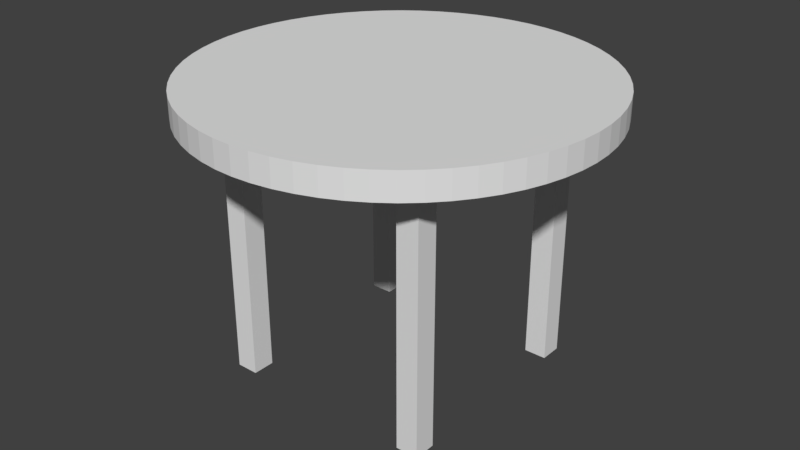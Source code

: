 # Source: table_Noah.blend  (saved by Blender 2.79.0; exported with 4.5.12 LTS)
import bpy
from mathutils import Matrix  # noqa: F401  (used for matrix-valued properties, if any)

bpy.ops.wm.read_factory_settings(use_empty=True)
scene = bpy.context.scene
scene.name = 'Scene'

# ---- collections
col_collection_1 = bpy.data.collections.new('Collection 1'); scene.collection.children.link(col_collection_1)

# ---- materials (node trees are filled in below, after node groups)
mat_glass_tabletop = bpy.data.materials.new('glass_tabletop')
mat_glass_tabletop.alpha_threshold = 0.0
mat_glass_tabletop.use_transparent_shadow = False
mat_glass_tabletop.roughness = 0.5
mat_glass_tablelegs = bpy.data.materials.new('glass_tablelegs')
mat_glass_tablelegs.alpha_threshold = 0.0
mat_glass_tablelegs.use_transparent_shadow = False
mat_glass_tablelegs.roughness = 0.5

# ---- material node trees

# ---- world
world_world = bpy.data.worlds.new('World'); scene.world = world_world
world_world.color = (0.05088, 0.05088, 0.05088)
world_world.use_sun_shadow = False
world_world.sun_shadow_jitter_overblur = 0.0
world_world.cycles.sampling_method = 'MANUAL'

# ---- meshes
me_cube_003 = bpy.data.meshes.new('Cube.003')
me_cube_003.from_pydata([(-1.0, -1.0, -8.508), (-1.0, -1.0, -7.181), (-1.0, 1.0, -8.508), (-1.0, 1.0, -7.181), (1.0, -1.0, -8.508), (1.0, -1.0, -7.181), (1.0, 1.0, -8.508), (1.0, 1.0, -7.181), (-0.7985, -0.7985, -7.181), (-0.7985, -0.7985, -8.508), (0.7985, -0.7985, -7.181), (0.7985, -0.7985, -8.508), (-0.7985, 0.7985, -7.181), (-0.7985, 0.7985, -8.508), (0.7985, 0.4553, -8.508), (0.7985, 0.7985, -7.181), (0.7985, 0.7985, -8.508), (-0.7985, -1.0, -8.508), (-1.0, -0.7985, -8.508), (0.7985, -1.0, -8.508), (1.0, -0.7985, -8.508), (-1.0, 0.7985, -8.508), (-0.7985, 1.0, -8.508), (1.0, 0.7985, -8.508), (0.7985, 1.0, -8.508), (-1.0, -0.7985, -23.26), (-1.0, -1.0, -23.26), (-0.7985, 1.0, -23.26), (-1.0, 1.0, -23.26), (1.0, 0.7985, -23.26), (1.0, 1.0, -23.26), (0.7985, -1.0, -23.26), (1.0, -1.0, -23.26), (0.7985, 0.7985, -23.26), (-0.7985, -1.0, -23.26), (-0.7985, -0.7985, -23.26), (0.7985, -0.7985, -23.26), (1.0, -0.7985, -23.26), (-1.0, 0.7985, -23.26), (-0.7985, 0.7985, -23.26), (0.7985, 1.0, -23.26), (7.545e-07, 1.795, -7.179), (7.545e-07, 1.795, -5.595), (0.1759, 1.786, -7.179), (0.1759, 1.786, -5.595), (0.3501, 1.76, -7.179), (0.3501, 1.76, -5.595), (0.521, 1.717, -7.179), (0.521, 1.717, -5.595), (0.6868, 1.658, -7.179), (0.6868, 1.658, -5.595), (0.846, 1.583, -7.179), (0.846, 1.583, -5.595), (0.9971, 1.492, -7.179), (0.9971, 1.492, -5.595), (1.139, 1.387, -7.179), (1.139, 1.387, -5.595), (1.269, 1.269, -7.179), (1.269, 1.269, -5.595), (1.387, 1.139, -7.179), (1.387, 1.139, -5.595), (1.492, 0.9971, -7.179), (1.492, 0.9971, -5.595), (1.583, 0.846, -7.179), (1.583, 0.846, -5.595), (1.658, 0.6868, -7.179), (1.658, 0.6868, -5.595), (1.717, 0.521, -7.179), (1.717, 0.521, -5.595), (1.76, 0.3501, -7.179), (1.76, 0.3501, -5.595), (1.786, 0.1759, -7.179), (1.786, 0.1759, -5.595), (1.795, -7.125e-09, -7.179), (1.795, -7.125e-09, -5.595), (1.786, -0.1759, -7.179), (1.786, -0.1759, -5.595), (1.76, -0.3501, -7.179), (1.76, -0.3501, -5.595), (1.717, -0.521, -7.179), (1.717, -0.521, -5.595), (1.658, -0.6868, -7.179), (1.658, -0.6868, -5.595), (1.583, -0.846, -7.179), (1.583, -0.846, -5.595), (1.492, -0.9971, -7.179), (1.492, -0.9971, -5.595), (1.387, -1.139, -7.179), (1.387, -1.139, -5.595), (1.269, -1.269, -7.179), (1.269, -1.269, -5.595), (1.139, -1.387, -7.179), (1.139, -1.387, -5.595), (0.9971, -1.492, -7.179), (0.9971, -1.492, -5.595), (0.846, -1.583, -7.179), (0.846, -1.583, -5.595), (0.6868, -1.658, -7.179), (0.6868, -1.658, -5.595), (0.521, -1.717, -7.179), (0.521, -1.717, -5.595), (0.3501, -1.76, -7.179), (0.3501, -1.76, -5.595), (0.1759, -1.786, -7.179), (0.1759, -1.786, -5.595), (-5.962e-07, -1.795, -7.179), (-5.962e-07, -1.795, -5.595), (-0.1759, -1.786, -7.179), (-0.1759, -1.786, -5.595), (-0.3501, -1.76, -7.179), (-0.3501, -1.76, -5.595), (-0.521, -1.717, -7.179), (-0.521, -1.717, -5.595), (-0.6868, -1.658, -7.179), (-0.6868, -1.658, -5.595), (-0.846, -1.583, -7.179), (-0.846, -1.583, -5.595), (-0.9971, -1.492, -7.179), (-0.9971, -1.492, -5.595), (-1.139, -1.387, -7.179), (-1.139, -1.387, -5.595), (-1.269, -1.269, -7.179), (-1.269, -1.269, -5.595), (-1.387, -1.139, -7.179), (-1.387, -1.139, -5.595), (-1.492, -0.9971, -7.179), (-1.492, -0.9971, -5.595), (-1.583, -0.846, -7.179), (-1.583, -0.846, -5.595), (-1.658, -0.6868, -7.179), (-1.658, -0.6868, -5.595), (-1.717, -0.521, -7.179), (-1.717, -0.521, -5.595), (-1.76, -0.3501, -7.179), (-1.76, -0.3501, -5.595), (-1.786, -0.1759, -7.179), (-1.786, -0.1759, -5.595), (-1.795, -5.491e-07, -7.179), (-1.795, -5.491e-07, -5.595), (-1.786, 0.1759, -7.179), (-1.786, 0.1759, -5.595), (-1.76, 0.3501, -7.179), (-1.76, 0.3501, -5.595), (-1.717, 0.521, -7.179), (-1.717, 0.521, -5.595), (-1.658, 0.6868, -7.179), (-1.658, 0.6868, -5.595), (-1.583, 0.846, -7.179), (-1.583, 0.846, -5.595), (-1.492, 0.9971, -7.179), (-1.492, 0.9971, -5.595), (-1.387, 1.139, -7.179), (-1.387, 1.139, -5.595), (-1.269, 1.269, -7.179), (-1.269, 1.269, -5.595), (-1.139, 1.387, -7.179), (-1.139, 1.387, -5.595), (-0.9971, 1.492, -7.179), (-0.9971, 1.492, -5.595), (-0.846, 1.583, -7.179), (-0.846, 1.583, -5.595), (-0.6868, 1.658, -7.179), (-0.6868, 1.658, -5.595), (-0.521, 1.717, -7.179), (-0.521, 1.717, -5.595), (-0.3501, 1.76, -7.179), (-0.3501, 1.76, -5.595), (-0.1759, 1.786, -7.179), (-0.1759, 1.786, -5.595)], [], [(0, 1, 3, 2, 21, 18), (2, 3, 7, 6, 24, 22), (6, 7, 5, 4, 20, 23), (4, 5, 1, 0, 17, 19), (20, 11, 14, 16, 23), (11, 10, 15, 16, 14), (16, 15, 12, 13), (13, 12, 8, 9), (9, 8, 10, 11), (24, 16, 13, 22), (17, 9, 11, 19), (22, 13, 39, 27), (4, 19, 31, 32), (21, 13, 9, 18), (18, 9, 35, 25), (13, 21, 38, 39), (24, 6, 30, 40), (2, 22, 27, 28), (19, 11, 36, 31), (16, 24, 40, 33), (20, 4, 32, 37), (23, 16, 33, 29), (11, 20, 37, 36), (17, 0, 26, 34), (6, 23, 29, 30), (0, 18, 25, 26), (21, 2, 28, 38), (9, 17, 34, 35), (41, 42, 44, 43), (43, 44, 46, 45), (45, 46, 48, 47), (47, 48, 50, 49), (49, 50, 52, 51), (51, 52, 54, 53), (53, 54, 56, 55), (55, 56, 58, 57), (57, 58, 60, 59), (59, 60, 62, 61), (61, 62, 64, 63), (63, 64, 66, 65), (65, 66, 68, 67), (67, 68, 70, 69), (69, 70, 72, 71), (71, 72, 74, 73), (73, 74, 76, 75), (75, 76, 78, 77), (77, 78, 80, 79), (79, 80, 82, 81), (81, 82, 84, 83), (83, 84, 86, 85), (85, 86, 88, 87), (87, 88, 90, 89), (89, 90, 92, 91), (91, 92, 94, 93), (93, 94, 96, 95), (95, 96, 98, 97), (97, 98, 100, 99), (99, 100, 102, 101), (101, 102, 104, 103), (103, 104, 106, 105), (105, 106, 108, 107), (107, 108, 110, 109), (109, 110, 112, 111), (111, 112, 114, 113), (113, 114, 116, 115), (115, 116, 118, 117), (117, 118, 120, 119), (119, 120, 122, 121), (121, 122, 124, 123), (123, 124, 126, 125), (125, 126, 128, 127), (127, 128, 130, 129), (129, 130, 132, 131), (131, 132, 134, 133), (133, 134, 136, 135), (135, 136, 138, 137), (137, 138, 140, 139), (139, 140, 142, 141), (141, 142, 144, 143), (143, 144, 146, 145), (145, 146, 148, 147), (147, 148, 150, 149), (149, 150, 152, 151), (151, 152, 154, 153), (153, 154, 156, 155), (155, 156, 158, 157), (157, 158, 160, 159), (159, 160, 162, 161), (161, 162, 164, 163), (163, 164, 166, 165), (44, 42, 168, 166, 164, 162, 160, 158, 156, 154, 152, 150, 148, 146, 144, 142, 140, 138, 136, 134, 132, 130, 128, 126, 124, 122, 120, 118, 116, 114, 112, 110, 108, 106, 104, 102, 100, 98, 96, 94, 92, 90, 88, 86, 84, 82, 80, 78, 76, 74, 72, 70, 68, 66, 64, 62, 60, 58, 56, 54, 52, 50, 48, 46), (165, 166, 168, 167), (167, 168, 42, 41), (41, 43, 45, 47, 49, 51, 53, 55, 57, 59, 61, 63, 65, 67, 69, 71, 73, 75, 77, 79, 81, 83, 85, 87, 89, 91, 93, 95, 97, 99, 101, 103, 105, 107, 109, 111, 113, 115, 117, 119, 121, 123, 125, 127, 129, 131, 133, 135, 137, 139, 141, 143, 145, 147, 149, 151, 153, 155, 157, 159, 161, 163, 165, 167), (7, 3, 12, 15), (5, 7, 15, 10), (1, 5, 10, 8), (3, 1, 8, 12)])
me_cube_003.polygons.foreach_set('material_index', [1, 1, 1, 1, 1, 1, 1, 1, 1, 1, 1, 1, 1, 1, 1, 1, 1, 1, 1, 1, 1, 1, 1, 1, 1, 1, 1, 1, 0, 0, 0, 0, 0, 0, 0, 0, 0, 0, 0, 0, 0, 0, 0, 0, 0, 0, 0, 0, 0, 0, 0, 0, 0, 0, 0, 0, 0, 0, 0, 0, 0, 0, 0, 0, 0, 0, 0, 0, 0, 0, 0, 0, 0, 0, 0, 0, 0, 0, 0, 0, 0, 0, 0, 0, 0, 0, 0, 0, 0, 0, 0, 0, 0, 0, 1, 1, 1, 1])
_uv = me_cube_003.uv_layers.new(name='UVMap')
_uv.uv.foreach_set('vector', [2.567e-08, 0.08259, 0.0, 1.723e-08, 0.1722, 0.0, 0.1722, 0.08259, 0.1549, 0.08259, 0.01735, 0.08259, 0.5167, 0.9174, 0.5167, 1.0, 0.3445, 1.0, 0.3445, 0.9174, 0.3618, 0.9174, 0.4994, 0.9174, 0.5167, 0.08259, 0.5167, 0.0, 0.689, 9.846e-09, 0.689, 0.08259, 0.6716, 0.08259, 0.5341, 0.08259, 0.1722, 0.08259, 0.1722, 9.846e-09, 0.3445, 0.0, 0.3445, 0.08259, 0.3271, 0.08259, 0.1896, 0.08259, 0.9653, 0.08259, 0.9826, 0.08259, 0.9826, 0.1344, 0.9826, 0.1485, 0.9653, 0.1485, 0.8278, 0.1652, 0.8278, 0.08259, 0.9653, 0.08259, 0.9653, 0.1652, 0.9357, 0.1652, 0.8278, 0.413, 0.8278, 0.3304, 0.9653, 0.3304, 0.9653, 0.413, 0.9653, 0.2478, 0.9653, 0.3304, 0.8278, 0.3304, 0.8278, 0.2478, 0.8278, 0.2478, 0.8278, 0.1652, 0.9653, 0.1652, 0.9653, 0.2478, 0.9826, 0.2804, 0.9653, 0.2804, 0.9653, 0.2145, 0.9826, 0.2145, 0.9653, 0.1485, 0.9826, 0.1485, 0.9826, 0.2145, 0.9653, 0.2145, 0.741, 0.9174, 0.7237, 0.9174, 0.7237, 0.0, 0.741, 0.0, 0.1722, 0.08259, 0.1896, 0.08259, 0.1896, 1.0, 0.1722, 1.0, 0.9653, 0.2804, 0.9826, 0.2804, 0.9826, 0.3464, 0.9653, 0.3464, 0.689, 0.0, 0.7063, 0.0, 0.7063, 0.9174, 0.689, 0.9174, 0.741, 4.923e-09, 0.7584, 0.0, 0.7584, 0.9174, 0.741, 0.9174, 0.3618, 0.9174, 0.3445, 0.9174, 0.3445, 0.0, 0.3618, 0.0, 0.5167, 0.9174, 0.4994, 0.9174, 0.4994, 0.0, 0.5167, 0.0, 0.8104, 0.9174, 0.7931, 0.9174, 0.7931, 0.0, 0.8104, 0.0, 0.7931, 0.9174, 0.7757, 0.9174, 0.7757, 0.0, 0.7931, 0.0, 0.6716, 0.08259, 0.689, 0.08259, 0.689, 1.0, 0.6716, 1.0, 0.7584, 4.923e-09, 0.7757, 0.0, 0.7757, 0.9174, 0.7584, 0.9174, 0.8278, 0.9174, 0.8104, 0.9174, 0.8104, 0.0, 0.8278, 0.0, 0.3271, 0.08259, 0.3445, 0.08259, 0.3445, 1.0, 0.3271, 1.0, 0.5167, 0.08259, 0.5341, 0.08259, 0.5341, 1.0, 0.5167, 1.0, 2.567e-08, 0.08259, 0.01735, 0.08259, 0.01735, 1.0, 3.234e-07, 1.0, 0.1549, 0.08259, 0.1722, 0.08259, 0.1722, 1.0, 0.1549, 1.0, 0.7237, 0.9174, 0.7063, 0.9174, 0.7063, 0.0, 0.7237, 0.0, 0.9272, 0.9726, 0.9272, 0.9838, 0.9123, 0.9838, 0.9123, 0.9726, 0.9123, 0.9726, 0.9123, 0.9838, 0.8975, 0.9838, 0.8975, 0.9726, 0.8975, 0.9726, 0.8975, 0.9838, 0.8827, 0.9838, 0.8827, 0.9726, 0.8827, 0.9726, 0.8827, 0.9838, 0.8678, 0.9838, 0.8678, 0.9726, 0.8678, 0.9726, 0.8678, 0.9838, 0.853, 0.9838, 0.853, 0.9726, 0.853, 0.9726, 0.853, 0.9838, 0.8382, 0.9838, 0.8382, 0.9726, 0.8382, 0.9726, 0.8382, 0.9838, 0.8233, 0.9838, 0.8233, 0.9726, 0.8233, 0.9726, 0.8233, 0.9838, 0.8085, 0.9838, 0.8085, 0.9726, 0.8085, 0.9726, 0.8085, 0.9838, 0.7936, 0.9838, 0.7936, 0.9726, 0.7936, 0.9726, 0.7936, 0.9838, 0.7788, 0.9838, 0.7788, 0.9726, 0.7788, 0.9726, 0.7788, 0.9838, 0.764, 0.9838, 0.764, 0.9726, 0.764, 0.9726, 0.764, 0.9838, 0.7491, 0.9838, 0.7491, 0.9726, 0.7491, 0.9726, 0.7491, 0.9838, 0.7343, 0.9838, 0.7343, 0.9726, 0.7343, 0.9726, 0.7343, 0.9838, 0.7195, 0.9838, 0.7195, 0.9726, 0.7195, 0.9726, 0.7195, 0.9838, 0.7046, 0.9838, 0.7046, 0.9726, 0.7046, 0.9726, 0.7046, 0.9838, 0.6898, 0.9838, 0.6898, 0.9726, 0.6898, 0.9726, 0.6898, 0.9838, 0.6749, 0.9838, 0.6749, 0.9726, 0.6749, 0.9726, 0.6749, 0.9838, 0.6601, 0.9838, 0.6601, 0.9726, 0.6601, 0.9726, 0.6601, 0.9838, 0.6453, 0.9838, 0.6453, 0.9726, 0.6453, 0.9726, 0.6453, 0.9838, 0.6304, 0.9838, 0.6304, 0.9726, 0.6304, 0.9726, 0.6304, 0.9838, 0.6156, 0.9838, 0.6156, 0.9726, 0.6156, 0.9726, 0.6156, 0.9838, 0.6008, 0.9838, 0.6008, 0.9726, 0.6008, 0.9726, 0.6008, 0.9838, 0.5859, 0.9838, 0.5859, 0.9726, 0.5859, 0.9726, 0.5859, 0.9838, 0.5711, 0.9838, 0.5711, 0.9726, 0.5711, 0.9726, 0.5711, 0.9838, 0.5562, 0.9838, 0.5562, 0.9726, 0.5562, 0.9726, 0.5562, 0.9838, 0.5414, 0.9838, 0.5414, 0.9726, 0.5414, 0.9726, 0.5414, 0.9838, 0.5266, 0.9838, 0.5266, 0.9726, 0.5266, 0.9726, 0.5266, 0.9838, 0.5117, 0.9838, 0.5117, 0.9726, 0.5117, 0.9726, 0.5117, 0.9838, 0.4969, 0.9838, 0.4969, 0.9726, 0.4969, 0.9726, 0.4969, 0.9838, 0.4821, 0.9838, 0.4821, 0.9726, 0.4821, 0.9726, 0.4821, 0.9838, 0.4672, 0.9838, 0.4672, 0.9726, 0.4672, 0.9726, 0.4672, 0.9838, 0.4524, 0.9838, 0.4524, 0.9726, 0.4524, 0.9726, 0.4524, 0.9838, 0.4376, 0.9838, 0.4376, 0.9726, 0.4376, 0.9726, 0.4376, 0.9838, 0.4227, 0.9838, 0.4227, 0.9726, 0.4227, 0.9726, 0.4227, 0.9838, 0.4079, 0.9838, 0.4079, 0.9726, 0.4079, 0.9726, 0.4079, 0.9838, 0.393, 0.9838, 0.393, 0.9726, 0.393, 0.9726, 0.393, 0.9838, 0.3782, 0.9838, 0.3782, 0.9726, 0.3782, 0.9726, 0.3782, 0.9838, 0.3634, 0.9838, 0.3634, 0.9726, 0.3634, 0.9726, 0.3634, 0.9838, 0.3485, 0.9838, 0.3485, 0.9726, 0.3485, 0.9726, 0.3485, 0.9838, 0.3337, 0.9838, 0.3337, 0.9726, 0.3337, 0.9726, 0.3337, 0.9838, 0.3189, 0.9838, 0.3189, 0.9726, 0.3189, 0.9726, 0.3189, 0.9838, 0.304, 0.9838, 0.304, 0.9726, 0.304, 0.9726, 0.304, 0.9838, 0.2892, 0.9838, 0.2892, 0.9726, 0.2892, 0.9726, 0.2892, 0.9838, 0.2743, 0.9838, 0.2743, 0.9726, 0.2743, 0.9726, 0.2743, 0.9838, 0.2595, 0.9838, 0.2595, 0.9726, 0.2595, 0.9726, 0.2595, 0.9838, 0.2447, 0.9838, 0.2447, 0.9726, 0.2447, 0.9726, 0.2447, 0.9838, 0.2298, 0.9838, 0.2298, 0.9726, 0.2298, 0.9726, 0.2298, 0.9838, 0.215, 0.9838, 0.215, 0.9726, 0.215, 0.9726, 0.215, 0.9838, 0.2002, 0.9838, 0.2002, 0.9726, 0.2002, 0.9726, 0.2002, 0.9838, 0.1853, 0.9838, 0.1853, 0.9726, 0.1853, 0.9726, 0.1853, 0.9838, 0.1705, 0.9838, 0.1705, 0.9726, 0.1705, 0.9726, 0.1705, 0.9838, 0.1556, 0.9838, 0.1556, 0.9726, 0.1556, 0.9726, 0.1556, 0.9838, 0.1408, 0.9838, 0.1408, 0.9726, 0.1408, 0.9726, 0.1408, 0.9838, 0.126, 0.9838, 0.126, 0.9726, 0.126, 0.9726, 0.126, 0.9838, 0.1111, 0.9838, 0.1111, 0.9726, 0.1111, 0.9726, 0.1111, 0.9838, 0.0963, 0.9838, 0.0963, 0.9726, 0.0963, 0.9726, 0.0963, 0.9838, 0.08146, 0.9838, 0.08146, 0.9726, 0.08146, 0.9726, 0.08146, 0.9838, 0.06662, 0.9838, 0.06662, 0.9726, 0.06662, 0.9726, 0.06662, 0.9838, 0.05179, 0.9838, 0.05179, 0.9726, 0.05179, 0.9726, 0.05179, 0.9838, 0.03695, 0.9838, 0.03695, 0.9726, 0.03695, 0.9726, 0.03695, 0.9838, 0.02211, 0.9838, 0.02211, 0.9726, 0.9717, 0.9726, 0.9717, 0.9838, 0.9568, 0.9838, 0.9568, 0.9726, 0.7017, 0.8707, 0.6731, 0.8941, 0.6424, 0.9146, 0.6099, 0.9321, 0.5758, 0.9462, 0.5405, 0.9569, 0.5043, 0.9641, 0.4675, 0.9677, 0.4306, 0.9677, 0.3939, 0.9641, 0.3577, 0.9569, 0.3223, 0.9462, 0.2882, 0.9321, 0.2557, 0.9146, 0.225, 0.8941, 0.1964, 0.8707, 0.1703, 0.8446, 0.1469, 0.8161, 0.1264, 0.7854, 0.109, 0.7528, 0.09488, 0.7187, 0.08416, 0.6834, 0.07696, 0.6472, 0.07334, 0.6105, 0.07334, 0.5735, 0.07696, 0.5368, 0.08416, 0.5006, 0.09488, 0.4653, 0.109, 0.4312, 0.1264, 0.3986, 0.1469, 0.3679, 0.1703, 0.3394, 0.1964, 0.3133, 0.225, 0.2899, 0.2557, 0.2694, 0.2882, 0.252, 0.3223, 0.2378, 0.3577, 0.2271, 0.3939, 0.2199, 0.4306, 0.2163, 0.4675, 0.2163, 0.5043, 0.2199, 0.5405, 0.2271, 0.5758, 0.2378, 0.6099, 0.252, 0.6424, 0.2694, 0.6731, 0.2899, 0.7017, 0.3133, 0.7278, 0.3394, 0.7512, 0.3679, 0.7717, 0.3986, 0.7891, 0.4312, 0.8032, 0.4653, 0.814, 0.5006, 0.8212, 0.5368, 0.8248, 0.5735, 0.8248, 0.6105, 0.8212, 0.6472, 0.814, 0.6834, 0.8032, 0.7187, 0.7891, 0.7528, 0.7717, 0.7854, 0.7512, 0.8161, 0.7278, 0.8446, 0.9568, 0.9726, 0.9568, 0.9838, 0.942, 0.9838, 0.942, 0.9726, 0.942, 0.9726, 0.942, 0.9838, 0.9272, 0.9838, 0.9272, 0.9726, 0.04777, 0.007271, 0.06762, 0.01329, 0.08679, 0.02123, 0.1051, 0.03101, 0.1223, 0.04254, 0.1384, 0.0557, 0.153, 0.07037, 0.1662, 0.08641, 0.1777, 0.1037, 0.1875, 0.122, 0.1954, 0.1411, 0.2015, 0.161, 0.2055, 0.1813, 0.2075, 0.202, 0.2075, 0.2227, 0.2055, 0.2434, 0.2015, 0.2637, 0.1954, 0.2836, 0.1875, 0.3027, 0.1777, 0.321, 0.1662, 0.3383, 0.153, 0.3543, 0.1384, 0.369, 0.1223, 0.3821, 0.1051, 0.3937, 0.08679, 0.4034, 0.06762, 0.4114, 0.04777, 0.4174, 0.02742, 0.4214, 0.006773, 0.4235, -0.01397, 0.4235, -0.03462, 0.4214, -0.05497, 0.4174, -0.07482, 0.4114, -0.09399, 0.4034, -0.1123, 0.3937, -0.1295, 0.3821, -0.1456, 0.369, -0.1602, 0.3543, -0.1734, 0.3383, -0.1849, 0.321, -0.1947, 0.3027, -0.2026, 0.2835, -0.2087, 0.2637, -0.2127, 0.2433, -0.2147, 0.2227, -0.2147, 0.202, -0.2127, 0.1813, -0.2087, 0.161, -0.2026, 0.1411, -0.1947, 0.1219, -0.1849, 0.1036, -0.1734, 0.0864, -0.1602, 0.07036, -0.1456, 0.05569, -0.1295, 0.04253, -0.1123, 0.03101, -0.09398, 0.02123, -0.07482, 0.01329, -0.05497, 0.007268, -0.03462, 0.003222, -0.01397, 0.001189, 0.006773, 0.001189, 0.02742, 0.003223, 1.0, 0.0, 1.0, 0.08259, 0.9826, 0.07427, 0.9826, 0.00832, 0.8278, 1.231e-08, 1.0, 0.0, 0.9826, 0.00832, 0.8451, 0.00832, 0.8278, 0.08259, 0.8278, 1.231e-08, 0.8451, 0.00832, 0.8451, 0.07427, 1.0, 0.08259, 0.8278, 0.08259, 0.8451, 0.07427, 0.9826, 0.07427])
me_cube_003.materials.append(mat_glass_tabletop)
me_cube_003.materials.append(mat_glass_tablelegs)
me_cube_003.use_remesh_preserve_volume = False
me_cube_003.use_remesh_preserve_attributes = False
me_cube_003.use_mirror_vertex_groups = False
me_cube_003.update()

# ---- objects
ob_legs = bpy.data.objects.new('legs', me_cube_003)

# ---- transforms, parenting, visibility, modifiers, constraints
ob_legs.location = (0.0, 0.0, 3.111)
ob_legs.scale = (0.8909, 0.8909, 0.1323)
ob_legs.lineart.crease_threshold = 0.0

# ---- collection membership
col_collection_1.objects.link(ob_legs)

# ---- scene / render settings (as saved in the file)
scene.frame_start = 1; scene.frame_end = 250; scene.frame_set(1)
scene.render.engine = 'BLENDER_EEVEE_NEXT'
scene.render.resolution_percentage = 50
scene.render.dither_intensity = 0.0
scene.cycles.use_denoising = False
scene.cycles.samples = 128
scene.cycles.sampling_pattern = 'TABULATED_SOBOL'
scene.cycles.use_adaptive_sampling = False
scene.cycles.use_light_tree = False
scene.cycles.blur_glossy = 0.0
scene.cycles.sample_clamp_indirect = 0.0
scene.view_settings.view_transform = 'Standard'
bpy.context.view_layer.update()

# ---- added for rendering (the .blend has no active camera and no usable light): camera, sun
cam_auto = bpy.data.cameras.new('AutoCamera')
cam_auto.lens = 50.0
cam_auto.sensor_width = 36.0
cam_auto.clip_end = 1000.0
ob_auto_camera = bpy.data.objects.new('AutoCamera', cam_auto)
scene.collection.objects.link(ob_auto_camera)
ob_auto_camera.location = (4.70983, -5.6518, 4.96982)
ob_auto_camera.rotation_euler = (1.09748, -7.21219e-08, 0.694738)
scene.camera = ob_auto_camera
light_auto_sun = bpy.data.lights.new('AutoSun', 'SUN')
light_auto_sun.energy = 3.0
light_auto_sun.angle = 0.0523599
ob_auto_sun = bpy.data.objects.new('AutoSun', light_auto_sun)
scene.collection.objects.link(ob_auto_sun)
ob_auto_sun.rotation_euler = (0.872665, 0.174533, 0.523599)
bpy.context.view_layer.update()
